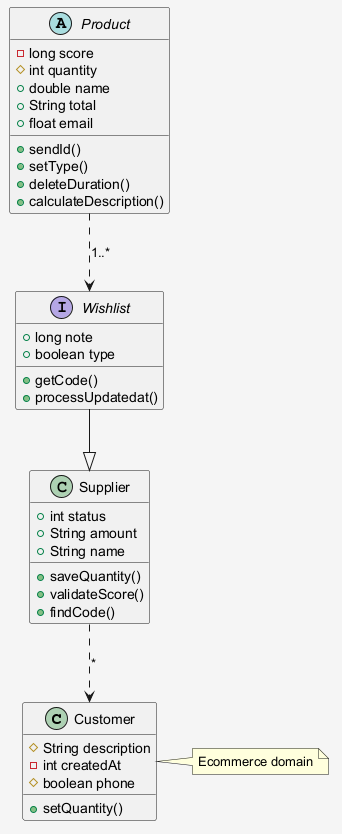

The diagram above was rendered by PlantUML. Its source (embedded in the PNG):
@startuml
skinparam shadowing false
skinparam backgroundColor #F5F5F5
class Customer {
  #String description
  -int createdAt
  #boolean phone
  +setQuantity()
}
interface Wishlist {
  +long note
  +boolean type
  +getCode()
  +processUpdatedat()
}
abstract class Product {
  -long score
  #int quantity
  +double name
  +String total
  +float email
  +sendId()
  +setType()
  +deleteDuration()
  +calculateDescription()
}
class Supplier {
  +int status
  +String amount
  +String name
  +saveQuantity()
  +validateScore()
  +findCode()
}
Wishlist --|> Supplier
Supplier ..> Customer : "*"
Product ..> Wishlist : "1..*"
note right of Customer : Ecommerce domain
@enduml